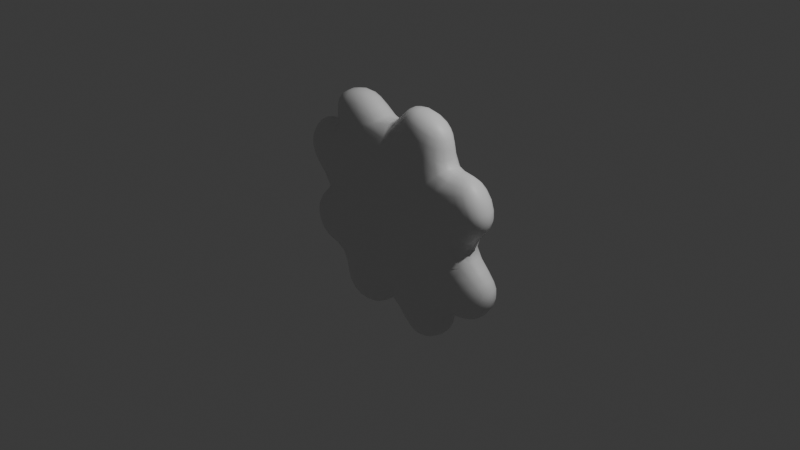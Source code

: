 # Source: Doria.blend  (saved by Blender 5.1.30; exported with 4.5.12 LTS)
import bpy
from mathutils import Matrix  # noqa: F401  (used for matrix-valued properties, if any)

bpy.ops.wm.read_factory_settings(use_empty=True)
scene = bpy.context.scene
scene.name = 'Scene'

# ---- collections
col_collection = bpy.data.collections.new('Collection'); scene.collection.children.link(col_collection)

# ---- materials (node trees are filled in below, after node groups)
mat_material = bpy.data.materials.new('Material')
mat_material.alpha_threshold = 0.0
mat_material.use_backface_culling_lightprobe_volume = False
mat_material.roughness = 0.5
mat_material.line_color = (0.0, 0.0, 0.0, 1.0)

# ---- material node trees
mat_material.use_nodes = True; mat_material.node_tree.nodes.clear()
_N = mat_material.node_tree.nodes; _L = mat_material.node_tree.links
n0 = _N.new('ShaderNodeOutputMaterial'); n0.name = 'Material Output'; n0.location = (200, 100)
n1 = _N.new('ShaderNodeBsdfPrincipled'); n1.name = 'Principled BSDF'; n1.location = (-200, 100)
_L.new(n1.outputs[0], n0.inputs[0])
n0.is_active_output = True

# ---- world
world_world = bpy.data.worlds.new('World'); scene.world = world_world
world_world.use_nodes = True; world_world.node_tree.nodes.clear()
_N = world_world.node_tree.nodes; _L = world_world.node_tree.links
n0 = _N.new('ShaderNodeOutputWorld'); n0.name = 'World Output'; n0.location = (200, 100)
n1 = _N.new('ShaderNodeBackground'); n1.name = 'Background'; n1.location = (-200, 100)
n1.inputs[0].default_value = (0.05088, 0.05088, 0.05088, 1.0)
_L.new(n1.outputs[0], n0.inputs[0])
n0.is_active_output = True
world_world.color = (0.05088, 0.05088, 0.05088)
world_world.sun_shadow_jitter_overblur = 0.0

# ---- cameras
cam_camera = bpy.data.cameras.new('Camera')
cam_camera.clip_end = 100.0
cam_camera.ortho_scale = 7.314

# ---- lights
light_light = bpy.data.lights.new('Light', 'POINT')
light_light.energy = 1000.0
light_light.shadow_soft_size = 0.1

# ---- meshes
me_cube = bpy.data.meshes.new('Cube')
me_cube.from_pydata([(0.7373, 0.1904, -0.7103), (0.7373, -0.2296, -0.7103), (0.703, 0.1904, 0.7383), (0.703, -0.2296, 0.7383), (-0.6665, 0.1904, -0.5282), (-0.6665, -0.2296, -0.5282), (-0.7326, 0.1904, 0.7793), (-0.7326, -0.2296, 0.7793), (-0.8308, -0.2296, 0.1271), (0.9017, 0.1904, 0.05225), (-0.8308, 0.1904, 0.1271), (0.9017, -0.2296, 0.05225), (0.0425, -0.2296, -0.7377), (-0.01219, 0.1904, 0.9444), (-0.01219, -0.2296, 0.9444), (0.0425, 0.1904, -0.7377), (0.01364, -0.287, 0.1019), (0.01364, 0.2479, 0.1019), (-0.37, -0.2296, 1.389), (-0.37, 0.1904, 1.389), (-0.9566, 0.1904, 1.154), (-0.9566, -0.2296, 1.154), (-1.289, -0.2296, -0.05522), (-1.289, 0.1904, -0.05522), (-1.041, 0.1904, -0.6503), (-1.041, -0.2296, -0.6503), (1.412, -0.2296, 0.3268), (1.412, 0.1904, 0.3268), (1.026, 0.1904, 0.8965), (1.026, -0.2296, 0.8965), (0.2907, -0.2296, -1.331), (0.2907, 0.1904, -1.331), (0.8594, 0.1904, -0.984), (0.8594, -0.2296, -0.984), (1.15, -0.2296, -0.793), (1.15, 0.1904, -0.793), (1.487, 0.1904, -0.2531), (1.487, -0.2296, -0.2531), (-1.128, -0.2296, 0.9481), (-1.128, 0.1904, 0.9481), (-1.361, 0.1904, 0.3612), (-1.361, -0.2296, 0.3612), (-0.7891, -0.2296, -1.015), (-0.7891, 0.1904, -1.015), (-0.1453, 0.1904, -1.159), (-0.1453, -0.2296, -1.159), (0.809, -0.2296, 1.196), (0.809, 0.1904, 1.196), (0.1546, 0.1904, 1.418), (0.1546, -0.2296, 1.418)], [], [(17, 10, 6, 13), (16, 11, 3, 14), (12, 1, 11, 16), (15, 4, 10, 17), (0, 15, 17, 9), (5, 12, 16, 8), (8, 16, 14, 7), (9, 17, 13, 2), (18, 19, 20, 21), (13, 19, 18, 14), (6, 20, 19, 13), (7, 21, 20, 6), (14, 18, 21, 7), (22, 23, 24, 25), (10, 23, 22, 8), (4, 24, 23, 10), (5, 25, 24, 4), (8, 22, 25, 5), (26, 27, 28, 29), (9, 27, 26, 11), (2, 28, 27, 9), (3, 29, 28, 2), (11, 26, 29, 3), (30, 31, 32, 33), (15, 31, 30, 12), (0, 32, 31, 15), (1, 33, 32, 0), (12, 30, 33, 1), (34, 35, 36, 37), (0, 35, 34, 1), (9, 36, 35, 0), (11, 37, 36, 9), (1, 34, 37, 11), (38, 39, 40, 41), (6, 39, 38, 7), (10, 40, 39, 6), (8, 41, 40, 10), (7, 38, 41, 8), (42, 43, 44, 45), (4, 43, 42, 5), (15, 44, 43, 4), (12, 45, 44, 15), (5, 42, 45, 12), (46, 47, 48, 49), (2, 47, 46, 3), (13, 48, 47, 2), (14, 49, 48, 13), (3, 46, 49, 14)])
me_cube.polygons.foreach_set('use_smooth', [True] * 48)
_uv = me_cube.uv_layers.new(name='UVMap')
_uv.uv.foreach_set('vector', [0.75, 0.625, 0.875, 0.625, 0.875, 0.75, 0.75, 0.75, 0.25, 0.625, 0.375, 0.625, 0.375, 0.75, 0.25, 0.75, 0.25, 0.5, 0.375, 0.5, 0.375, 0.625, 0.25, 0.625, 0.75, 0.5, 0.875, 0.5, 0.875, 0.625, 0.75, 0.625, 0.625, 0.5, 0.75, 0.5, 0.75, 0.625, 0.625, 0.625, 0.125, 0.5, 0.25, 0.5, 0.25, 0.625, 0.125, 0.625, 0.125, 0.625, 0.25, 0.625, 0.25, 0.75, 0.125, 0.75, 0.625, 0.625, 0.75, 0.625, 0.75, 0.75, 0.625, 0.75, 0.375, 0.875, 0.625, 0.875, 0.625, 1.0, 0.375, 1.0, 0.625, 0.875, 0.625, 0.875, 0.375, 0.875, 0.375, 0.875, 0.625, 1.0, 0.625, 1.0, 0.625, 0.875, 0.625, 0.875, 0.375, 1.0, 0.375, 1.0, 0.625, 1.0, 0.625, 1.0, 0.375, 0.875, 0.375, 0.875, 0.375, 1.0, 0.375, 1.0, 0.375, 0.125, 0.625, 0.125, 0.625, 0.25, 0.375, 0.25, 0.625, 0.125, 0.625, 0.125, 0.375, 0.125, 0.375, 0.125, 0.625, 0.25, 0.625, 0.25, 0.625, 0.125, 0.625, 0.125, 0.375, 0.25, 0.375, 0.25, 0.625, 0.25, 0.625, 0.25, 0.375, 0.125, 0.375, 0.125, 0.375, 0.25, 0.375, 0.25, 0.375, 0.625, 0.625, 0.625, 0.625, 0.75, 0.375, 0.75, 0.625, 0.625, 0.625, 0.625, 0.375, 0.625, 0.375, 0.625, 0.625, 0.75, 0.625, 0.75, 0.625, 0.625, 0.625, 0.625, 0.375, 0.75, 0.375, 0.75, 0.625, 0.75, 0.625, 0.75, 0.375, 0.625, 0.375, 0.625, 0.375, 0.75, 0.375, 0.75, 0.375, 0.375, 0.625, 0.375, 0.625, 0.5, 0.375, 0.5, 0.625, 0.375, 0.625, 0.375, 0.375, 0.375, 0.375, 0.375, 0.625, 0.5, 0.625, 0.5, 0.625, 0.375, 0.625, 0.375, 0.375, 0.5, 0.375, 0.5, 0.625, 0.5, 0.625, 0.5, 0.375, 0.375, 0.375, 0.375, 0.375, 0.5, 0.375, 0.5, 0.375, 0.5, 0.625, 0.5, 0.625, 0.625, 0.375, 0.625, 0.625, 0.5, 0.625, 0.5, 0.375, 0.5, 0.375, 0.5, 0.625, 0.625, 0.625, 0.625, 0.625, 0.5, 0.625, 0.5, 0.375, 0.625, 0.375, 0.625, 0.625, 0.625, 0.625, 0.625, 0.375, 0.5, 0.375, 0.5, 0.375, 0.625, 0.375, 0.625, 0.375, 0.0, 0.625, 0.0, 0.625, 0.125, 0.375, 0.125, 0.625, 0.0, 0.625, 0.0, 0.375, 0.0, 0.375, 0.0, 0.625, 0.125, 0.625, 0.125, 0.625, 0.0, 0.625, 0.0, 0.375, 0.125, 0.375, 0.125, 0.625, 0.125, 0.625, 0.125, 0.375, 0.0, 0.375, 0.0, 0.375, 0.125, 0.375, 0.125, 0.375, 0.25, 0.625, 0.25, 0.625, 0.375, 0.375, 0.375, 0.625, 0.25, 0.625, 0.25, 0.375, 0.25, 0.375, 0.25, 0.625, 0.375, 0.625, 0.375, 0.625, 0.25, 0.625, 0.25, 0.375, 0.375, 0.375, 0.375, 0.625, 0.375, 0.625, 0.375, 0.375, 0.25, 0.375, 0.25, 0.375, 0.375, 0.375, 0.375, 0.375, 0.75, 0.625, 0.75, 0.625, 0.875, 0.375, 0.875, 0.625, 0.75, 0.625, 0.75, 0.375, 0.75, 0.375, 0.75, 0.625, 0.875, 0.625, 0.875, 0.625, 0.75, 0.625, 0.75, 0.375, 0.875, 0.375, 0.875, 0.625, 0.875, 0.625, 0.875, 0.375, 0.75, 0.375, 0.75, 0.375, 0.875, 0.375, 0.875])
me_cube.materials.append(mat_material)
me_cube.use_mirror_vertex_groups = False
me_cube.update()
me_cube_001 = bpy.data.meshes.new('Cube.001')
me_cube_001.from_pydata([(-0.5303, 0.009027, 0.4198), (-0.5303, 0.3057, 0.4198), (-0.5303, 0.009027, -0.2132), (-0.5303, 0.3057, -0.2132), (-0.1505, 0.009027, 0.4198), (-0.1505, 0.3057, 0.4198), (-0.1505, 0.009027, -0.2132), (-0.1505, 0.3057, -0.2132), (-0.3404, 0.009027, -0.3443), (-0.3404, 0.3057, -0.3443), (-0.3404, 0.009027, 0.5509), (-0.3404, 0.3057, 0.5509), (-0.609, 0.009027, 0.1033), (-0.609, 0.3057, 0.1033), (-0.07186, 0.009027, 0.1033), (-0.07186, 0.3057, 0.1033), (-0.3404, 0.3057, 0.1059)], [], [(12, 13, 3, 2), (8, 9, 7, 6), (14, 15, 5, 4), (10, 11, 1, 0), (16, 13, 1, 11), (15, 16, 11, 5), (4, 5, 11, 10), (2, 3, 9, 8), (7, 9, 16, 15), (9, 3, 13, 16), (6, 7, 15, 14), (0, 1, 13, 12)])
me_cube_001.polygons.foreach_set('use_smooth', [True] * 12)
_uv = me_cube_001.uv_layers.new(name='UVMap')
_uv.uv.foreach_set('vector', [0.525, 0.1238, 0.625, 0.1238, 0.625, 0.25, 0.525, 0.25, 0.525, 0.375, 0.625, 0.375, 0.625, 0.5, 0.525, 0.5, 0.525, 0.6262, 0.625, 0.6262, 0.625, 0.75, 0.525, 0.75, 0.525, 0.875, 0.625, 0.875, 0.625, 1.0, 0.525, 1.0, 0.75, 0.6262, 0.875, 0.6262, 0.875, 0.75, 0.75, 0.75, 0.625, 0.6262, 0.75, 0.6262, 0.75, 0.75, 0.625, 0.75, 0.525, 0.75, 0.625, 0.75, 0.625, 0.875, 0.525, 0.875, 0.525, 0.25, 0.625, 0.25, 0.625, 0.375, 0.525, 0.375, 0.625, 0.5, 0.75, 0.5, 0.75, 0.6262, 0.625, 0.6262, 0.75, 0.5, 0.875, 0.5, 0.875, 0.6262, 0.75, 0.6262, 0.525, 0.5, 0.625, 0.5, 0.625, 0.6262, 0.525, 0.6262, 0.525, 0.0, 0.625, 0.0, 0.625, 0.1238, 0.525, 0.1238])
me_cube_001.update()
me_cube_002 = bpy.data.meshes.new('Cube.002')
me_cube_002.from_pydata([(-0.3966, 0.3057, 0.2838), (-0.3966, 0.3057, -0.07696), (-0.2018, 0.3057, 0.2838), (-0.2018, 0.3057, -0.07696), (-0.2992, 0.3057, -0.1517), (-0.2992, 0.3057, 0.3586), (-0.437, 0.3057, 0.1034), (-0.1614, 0.3057, 0.1034), (-0.2992, 0.3057, 0.1049)], [], [(8, 6, 0, 5), (7, 8, 5, 2), (3, 4, 8, 7), (4, 1, 6, 8)])
me_cube_002.polygons.foreach_set('use_smooth', [True] * 4)
_uv = me_cube_002.uv_layers.new(name='UVMap')
_uv.uv.foreach_set('vector', [0.75, 0.6262, 0.875, 0.6262, 0.875, 0.75, 0.75, 0.75, 0.625, 0.6262, 0.75, 0.6262, 0.75, 0.75, 0.625, 0.75, 0.625, 0.5, 0.75, 0.5, 0.75, 0.6262, 0.625, 0.6262, 0.75, 0.5, 0.875, 0.5, 0.875, 0.6262, 0.75, 0.6262])
me_cube_002.update()
me_cube_003 = bpy.data.meshes.new('Cube.003')
me_cube_003.from_pydata([(0.3002, 0.2, -0.4835), (-0.2332, 0.2, -0.4494), (0.2486, 0.2, -0.4376), (-0.1817, 0.2, -0.4183), (0.03489, 0.2, -0.6282), (0.0317, 0.2, -0.5798)], [], [(4, 1, 3, 5), (0, 4, 5, 2)])
me_cube_003.polygons.foreach_set('use_smooth', [True] * 2)
_uv = me_cube_003.uv_layers.new(name='UVMap')
_uv.uv.foreach_set('vector', [0.75, 0.5, 0.875, 0.5, 0.875, 0.569, 0.75, 0.569, 0.625, 0.5, 0.75, 0.5, 0.75, 0.569, 0.625, 0.569])
me_cube_003.materials.append(mat_material)
me_cube_003.use_mirror_vertex_groups = False
me_cube_003.update()
arm_armature = bpy.data.armatures.new('Armature')  # bones are not reproduced

# ---- objects
ob_cube = bpy.data.objects.new('Cube', me_cube)
ob_light = bpy.data.objects.new('Light', light_light)
ob_camera = bpy.data.objects.new('Camera', cam_camera)
ob_cube_001 = bpy.data.objects.new('Cube.001', me_cube_001)
ob_cube_002 = bpy.data.objects.new('Cube.002', me_cube_002)
ob_cube_003 = bpy.data.objects.new('Cube.003', me_cube_003)
ob_armature = bpy.data.objects.new('Armature', arm_armature)

# ---- transforms, parenting, visibility, modifiers, constraints
ob_cube.location = (0.0, 0.0, 0.0)
ob_cube.lock_rotations_4d = False
ob_cube.empty_display_type = 'ARROWS'
ob_cube.lineart.crease_threshold = 0.0
_m = ob_cube.modifiers.new('Subdivision', 'SUBSURF')
_m.levels = 2
ob_light.location = (4.076, 1.005, 5.904)
ob_light.rotation_euler = (0.6503, 0.05522, 1.866)
ob_light.lock_rotations_4d = False
ob_light.empty_display_type = 'ARROWS'
ob_light.color = (0.0, 0.0, 0.0, 0.0)
ob_light.lineart.crease_threshold = 0.0
ob_camera.location = (7.359, -6.926, 4.958)
ob_camera.rotation_euler = (1.109, 0.0, 0.8149)
ob_camera.lock_rotations_4d = False
ob_camera.empty_display_type = 'ARROWS'
ob_camera.color = (0.0, 0.0, 0.0, 0.0)
ob_camera.display_type = 'WIRE'
ob_camera.lineart.crease_threshold = 0.0
ob_cube_001.location = (0.0, 0.0, 0.0)
_m = ob_cube_001.modifiers.new('Subdivision', 'SUBSURF')
_m.levels = 2
_m = ob_cube_001.modifiers.new('Mirror', 'MIRROR')
ob_cube_002.location = (0.0, 0.0, 0.0)
_m = ob_cube_002.modifiers.new('Subdivision', 'SUBSURF')
_m = ob_cube_002.modifiers.new('Mirror', 'MIRROR')
ob_cube_003.location = (0.0, 0.0, 0.0)
ob_cube_003.lock_rotations_4d = False
ob_cube_003.empty_display_type = 'ARROWS'
ob_cube_003.lineart.crease_threshold = 0.0
_m = ob_cube_003.modifiers.new('Subdivision', 'SUBSURF')
_m.levels = 2
ob_armature.location = (0.0, 0.0, 0.0)

# ---- collection membership
col_collection.objects.link(ob_cube)
col_collection.objects.link(ob_light)
col_collection.objects.link(ob_camera)
col_collection.objects.link(ob_cube_001)
col_collection.objects.link(ob_cube_002)
col_collection.objects.link(ob_cube_003)
col_collection.objects.link(ob_armature)

# ---- scene / render settings (as saved in the file)
scene.camera = ob_camera
scene.frame_start = 1; scene.frame_end = 250; scene.frame_set(1)
scene.render.engine = 'BLENDER_EEVEE_NEXT'
scene.render.bake_bias = 0.0
scene.render.bake_samples = 0
scene.cycles.sampling_pattern = 'TABULATED_SOBOL'
scene.eevee.use_volume_custom_range = False
bpy.context.view_layer.update()
